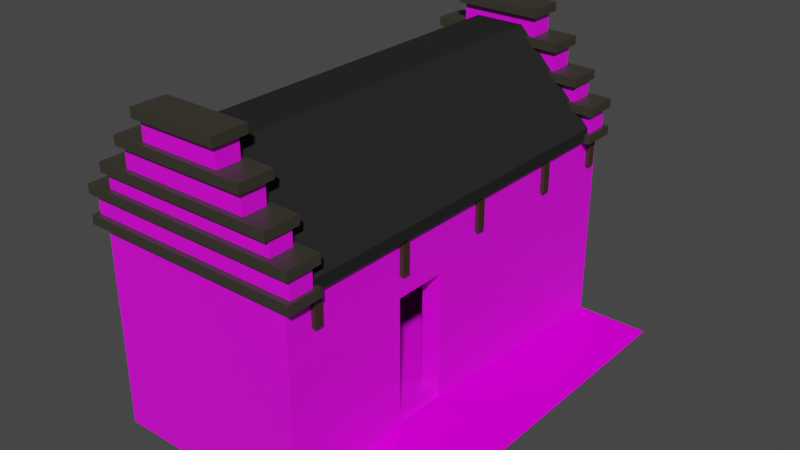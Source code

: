 # Source: shed.blend  (saved by Blender 3.3.6; exported with 4.5.12 LTS)
import bpy
from mathutils import Matrix  # noqa: F401  (used for matrix-valued properties, if any)

bpy.ops.wm.read_factory_settings(use_empty=True)
scene = bpy.context.scene
scene.name = 'Scene'

# ---- collections
col_collection = bpy.data.collections.new('Collection'); scene.collection.children.link(col_collection)

# ---- images (referenced by path relative to the original .blend; pixels are not part of the script)
import os
ASSET_DIR = os.environ.get("B2B_ASSET_DIR", "")  # directory of the original .blend (textures are referenced by path, not embedded)
HERE = os.path.dirname(os.path.abspath(__file__))  # packed textures are extracted next to this script under _unpacked/

def load_image(name, relpath, width, height, colorspace="sRGB"):
    """Load a texture the original file referenced (path relative to the .blend, or extracted next to this script)."""
    p = next((c for c in (os.path.join(HERE, relpath), os.path.join(ASSET_DIR, relpath)) if relpath and os.path.exists(c)), "")
    if p:
        img = bpy.data.images.load(p, check_existing=True)
        img.name = name
    else:  # same state as the original file: an image datablock whose file is absent (Cycles renders it pink)
        img = bpy.data.images.new(name, width, height)
        img.source = "FILE"
        img.filepath = "//" + (relpath or name)
    img.colorspace_settings.name = colorspace
    return img
img_shed_wall_png = load_image('shed_wall.png', 'shed_wall.png', 1024, 1024, 'sRGB')
img_stone_floor_png = load_image('stone_floor.png', 'stone_floor.png', 1024, 1024, 'sRGB')
img_dirt_png = load_image('dirt.png', 'dirt.png', 1024, 1024, 'sRGB')

# ---- materials (node trees are filled in below, after node groups)
mat_material_003 = bpy.data.materials.new('Material.003')
mat_material_003.use_transparent_shadow = False
mat_material = bpy.data.materials.new('Material')
mat_material.use_transparent_shadow = False
mat_material_005 = bpy.data.materials.new('Material.005')
mat_material_005.use_transparent_shadow = False
mat_material_004 = bpy.data.materials.new('Material.004')
mat_material_004.use_transparent_shadow = False
mat_material_002 = bpy.data.materials.new('Material.002')
mat_material_002.use_transparent_shadow = False
mat_dirt = bpy.data.materials.new('dirt')
mat_dirt.use_transparent_shadow = False

# ---- material node trees
mat_material_003.use_nodes = True; mat_material_003.node_tree.nodes.clear()
_N = mat_material_003.node_tree.nodes; _L = mat_material_003.node_tree.links
n0 = _N.new('ShaderNodeBsdfPrincipled'); n0.name = 'Principled BSDF'; n0.location = (10, 300)
n0.distribution = 'GGX'
n0.subsurface_method = 'RANDOM_WALK_SKIN'
n0.inputs[3].default_value = 1.45
n0.inputs[27].default_value = (0.0, 0.0, 0.0, 1.0)
n0.inputs[28].default_value = 1.0
n1 = _N.new('ShaderNodeOutputMaterial'); n1.name = 'Material Output'; n1.location = (300, 300)
n2 = _N.new('ShaderNodeTexImage'); n2.name = 'Image Texture'; n2.location = (-280, 280)
n2.image = img_shed_wall_png
_L.new(n0.outputs[0], n1.inputs[0])
_L.new(n2.outputs[0], n0.inputs[0])
n1.is_active_output = True
mat_material.use_nodes = True; mat_material.node_tree.nodes.clear()
_N = mat_material.node_tree.nodes; _L = mat_material.node_tree.links
n0 = _N.new('ShaderNodeBsdfPrincipled'); n0.name = 'Principled BSDF'; n0.location = (10, 300)
n0.distribution = 'GGX'
n0.subsurface_method = 'RANDOM_WALK_SKIN'
n0.inputs[3].default_value = 1.45
n0.inputs[27].default_value = (0.0, 0.0, 0.0, 1.0)
n0.inputs[28].default_value = 1.0
n1 = _N.new('ShaderNodeOutputMaterial'); n1.name = 'Material Output'; n1.location = (300, 300)
n2 = _N.new('ShaderNodeTexImage'); n2.name = 'Image Texture'; n2.location = (-280, 280)
n2.image = img_stone_floor_png
_L.new(n0.outputs[0], n1.inputs[0])
_L.new(n2.outputs[0], n0.inputs[0])
n1.is_active_output = True
mat_material_005.use_nodes = True; mat_material_005.node_tree.nodes.clear()
_N = mat_material_005.node_tree.nodes; _L = mat_material_005.node_tree.links
n0 = _N.new('ShaderNodeBsdfPrincipled'); n0.name = 'Principled BSDF'; n0.location = (10, 300)
n0.distribution = 'GGX'
n0.subsurface_method = 'RANDOM_WALK_SKIN'
n0.inputs[0].default_value = (0.02198, 0.02198, 0.02198, 1.0)
n0.inputs[3].default_value = 1.45
n0.inputs[13].default_value = 0.0
n0.inputs[27].default_value = (0.0, 0.0, 0.0, 1.0)
n0.inputs[28].default_value = 1.0
n1 = _N.new('ShaderNodeOutputMaterial'); n1.name = 'Material Output'; n1.location = (300, 300)
_L.new(n0.outputs[0], n1.inputs[0])
n1.is_active_output = True
mat_material_004.use_nodes = True; mat_material_004.node_tree.nodes.clear()
_N = mat_material_004.node_tree.nodes; _L = mat_material_004.node_tree.links
n0 = _N.new('ShaderNodeBsdfPrincipled'); n0.name = 'Principled BSDF'; n0.location = (10, 300)
n0.distribution = 'GGX'
n0.subsurface_method = 'RANDOM_WALK_SKIN'
n0.inputs[0].default_value = (0.03968, 0.03678, 0.02505, 1.0)
n0.inputs[3].default_value = 1.45
n0.inputs[27].default_value = (0.0, 0.0, 0.0, 1.0)
n0.inputs[28].default_value = 1.0
n1 = _N.new('ShaderNodeOutputMaterial'); n1.name = 'Material Output'; n1.location = (300, 300)
_L.new(n0.outputs[0], n1.inputs[0])
n1.is_active_output = True
mat_material_002.use_nodes = True; mat_material_002.node_tree.nodes.clear()
_N = mat_material_002.node_tree.nodes; _L = mat_material_002.node_tree.links
n0 = _N.new('ShaderNodeBsdfPrincipled'); n0.name = 'Principled BSDF'; n0.location = (10, 300)
n0.distribution = 'GGX'
n0.subsurface_method = 'RANDOM_WALK_SKIN'
n0.inputs[0].default_value = (0.04445, 0.025, 0.01102, 1.0)
n0.inputs[3].default_value = 1.45
n0.inputs[27].default_value = (0.0, 0.0, 0.0, 1.0)
n0.inputs[28].default_value = 1.0
n1 = _N.new('ShaderNodeOutputMaterial'); n1.name = 'Material Output'; n1.location = (300, 300)
_L.new(n0.outputs[0], n1.inputs[0])
n1.is_active_output = True
mat_dirt.use_nodes = True; mat_dirt.node_tree.nodes.clear()
_N = mat_dirt.node_tree.nodes; _L = mat_dirt.node_tree.links
n0 = _N.new('ShaderNodeBsdfPrincipled'); n0.name = 'Principled BSDF'; n0.location = (10, 300)
n0.distribution = 'GGX'
n0.subsurface_method = 'RANDOM_WALK_SKIN'
n0.inputs[3].default_value = 1.45
n0.inputs[13].default_value = 0.0
n0.inputs[27].default_value = (0.0, 0.0, 0.0, 1.0)
n0.inputs[28].default_value = 1.0
n1 = _N.new('ShaderNodeOutputMaterial'); n1.name = 'Material Output'; n1.location = (300, 300)
n2 = _N.new('ShaderNodeTexImage'); n2.name = 'Image Texture'; n2.location = (-280, 280)
n2.image = img_dirt_png
n2.interpolation = 'Closest'
_L.new(n0.outputs[0], n1.inputs[0])
_L.new(n2.outputs[0], n0.inputs[0])
n1.is_active_output = True

# ---- world
world_world = bpy.data.worlds.new('World'); scene.world = world_world
world_world.use_nodes = True; world_world.node_tree.nodes.clear()
_N = world_world.node_tree.nodes; _L = world_world.node_tree.links
n0 = _N.new('ShaderNodeOutputWorld'); n0.name = 'World Output'; n0.location = (300, 300)
n1 = _N.new('ShaderNodeBackground'); n1.name = 'Background'; n1.location = (10, 300)
n1.inputs[0].default_value = (0.05088, 0.05088, 0.05088, 1.0)
_L.new(n1.outputs[0], n0.inputs[0])
n0.is_active_output = True
world_world.color = (0.05088, 0.05088, 0.05088)
world_world.use_sun_shadow = False
world_world.sun_shadow_jitter_overblur = 0.0

# ---- meshes
me_cube = bpy.data.meshes.new('Cube')
me_cube.from_pydata([(1.0, 2.039, 1.974), (1.0, 2.039, -0.02619), (1.0, -2.154, 1.974), (1.0, -2.154, -0.02619), (-1.0, 2.039, 1.974), (-1.0, 2.039, -0.02619), (-1.0, -2.154, 1.974), (-1.0, -2.154, -0.02619), (1.0, -0.3644, 1.424), (1.0, -0.3644, 0.1789), (1.0, -0.8975, 1.424), (1.0, -0.8975, 0.1789), (0.8075, -0.3644, 1.424), (0.8075, -0.3644, 0.1789), (0.8075, -0.8975, 1.424), (0.8075, -0.8975, 0.1789), (0.8075, -1.846, 1.424), (0.8075, -1.846, 0.1789), (0.8075, 0.2501, 1.424), (0.8075, 0.2501, 0.1789)], [], [(0, 4, 6, 2), (3, 2, 6, 7), (7, 6, 4, 5), (5, 1, 3, 7), (0, 2, 10, 8), (5, 4, 0, 1), (8, 10, 14, 12), (2, 3, 11, 10), (1, 0, 8, 9), (9, 8, 12, 13), (11, 9, 13, 15), (10, 11, 15, 14), (14, 15, 17, 16), (13, 12, 18, 19)])
_uv = me_cube.uv_layers.new(name='UVMap')
_uv.uv.foreach_set('vector', [0.65, 1.683, -0.3427, 1.683, -0.3427, -0.3978, 0.65, -0.3978, 0.65, 0.005092, 0.65, 0.9978, -0.3427, 0.9978, -0.3427, 0.005092, -0.4722, 0.005092, -0.4722, 0.9978, 1.609, 0.9978, 1.609, 0.005092, -0.3427, 1.683, 0.65, 1.683, 0.65, -0.3978, -0.3427, -0.3978, 1.609, 0.9978, -0.4722, 0.9978, 0.1515, 0.7249, 0.4161, 0.7249, -0.3427, 0.005092, -0.3427, 0.9978, 0.65, 0.9978, 0.65, 0.005092, 0.65, 0.4905, 0.65, 0.2259, 0.5544, 0.2259, 0.5544, 0.4905, -0.4722, 0.9978, -0.4722, 0.005092, 0.1515, 0.1069, 0.1515, 0.7249, 1.609, 0.005092, 1.609, 0.9978, 0.4161, 0.7249, 0.4161, 0.1069, 0.65, 0.1069, 0.65, 0.7249, 0.5544, 0.7249, 0.5544, 0.1069, 0.65, 0.2259, 0.65, 0.4905, 0.5544, 0.4905, 0.5544, 0.2259, 0.65, 0.7249, 0.65, 0.1069, 0.5544, 0.1069, 0.5544, 0.7249, 0.1515, 0.7249, 0.1515, 0.1069, -0.3194, 0.1069, -0.3194, 0.7249, 0.4161, 0.1069, 0.4161, 0.7249, 0.7211, 0.7249, 0.7211, 0.1069])
me_cube.materials.append(mat_material_003)
me_cube.use_mirror_vertex_groups = False
me_cube.update()
me_cube_001 = bpy.data.meshes.new('Cube.001')
me_cube_001.from_pydata([(-0.9639, -2.098, 0.08702), (-0.9639, -2.098, 0.2424), (-0.9639, 1.975, 0.08702), (-0.9639, 1.975, 0.2424), (0.9639, -2.098, 0.08702), (0.9639, -2.098, 0.2424), (0.9639, 1.975, 0.08702), (0.9639, 1.975, 0.2424)], [], [(0, 1, 3, 2), (2, 3, 7, 6), (6, 7, 5, 4), (4, 5, 1, 0), (2, 6, 4, 0), (7, 3, 1, 5)])
_uv = me_cube_001.uv_layers.new(name='UVMap')
_uv.uv.foreach_set('vector', [-0.5596, -1.749, -0.5596, -1.749, -0.5596, 2.729, -0.5596, 2.729, -0.5596, 2.729, -0.5596, 2.729, 1.56, 2.729, 1.56, 2.729, 1.56, 2.729, 1.56, 2.729, 1.56, -1.749, 1.56, -1.749, 1.56, -1.749, 1.56, -1.749, -0.5596, -1.749, -0.5596, -1.749, -0.5596, 2.729, 1.56, 2.729, 1.56, -1.749, -0.5596, -1.749, 1.56, 2.729, -0.5596, 2.729, -0.5596, -1.749, 1.56, -1.749])
me_cube_001.materials.append(mat_material)
me_cube_001.update()
me_cube_002 = bpy.data.meshes.new('Cube.002')
me_cube_002.from_pydata([(-1.049, -2.035, -0.6801), (-0.2518, -2.035, 0.166), (-1.049, 1.88, -0.6801), (-0.2518, 1.88, 0.166), (1.049, -2.035, -0.6801), (0.2518, -2.035, 0.166), (1.049, 1.88, -0.6801), (0.2518, 1.88, 0.166), (-1.049, 1.88, -0.7924), (-1.049, -2.035, -0.7924), (1.049, 1.88, -0.7924), (1.049, -2.035, -0.7924)], [], [(0, 1, 3, 2), (2, 3, 7, 6), (6, 7, 5, 4), (4, 5, 1, 0), (4, 0, 9, 11), (7, 3, 1, 5), (8, 10, 11, 9), (2, 6, 10, 8), (0, 2, 8, 9), (6, 4, 11, 10)])
_uv = me_cube_002.uv_layers.new(name='UVMap')
_uv.uv.foreach_set('vector', [0.002565, 0.025, 0.44, 0.025, 0.44, 0.9572, 0.002565, 0.9572, 0.002565, 0.9572, 0.44, 0.9572, 0.56, 0.9572, 0.9974, 0.9572, 0.9974, 0.9572, 0.56, 0.9572, 0.56, 0.025, 0.9974, 0.025, 0.9974, 0.025, 0.56, 0.025, 0.44, 0.025, 0.002565, 0.025, 0.9974, 0.025, 0.002565, 0.025, 0.002565, 0.025, 0.9974, 0.025, 0.56, 0.9572, 0.44, 0.9572, 0.44, 0.025, 0.56, 0.025, 0.002565, 0.9572, 0.9974, 0.9572, 0.9974, 0.025, 0.002565, 0.025, 0.002565, 0.9572, 0.9974, 0.9572, 0.9974, 0.9572, 0.002565, 0.9572, 0.002565, 0.025, 0.002565, 0.9572, 0.002565, 0.9572, 0.002565, 0.025, 0.9974, 0.9572, 0.9974, 0.025, 0.9974, 0.025, 0.9974, 0.9572])
me_cube_002.materials.append(mat_material_005)
me_cube_002.update()
me_cube_003 = bpy.data.meshes.new('Cube.003')
me_cube_003.from_pydata([(-1.105, -2.227, 1.926), (-1.105, -2.227, 2.015), (-1.105, -1.885, 1.926), (-1.105, -1.885, 2.015), (1.105, -2.227, 1.926), (1.105, -2.227, 2.015), (1.105, -1.885, 1.926), (1.105, -1.885, 2.015)], [], [(0, 1, 3, 2), (2, 3, 7, 6), (6, 7, 5, 4), (4, 5, 1, 0), (2, 6, 4, 0), (7, 3, 1, 5)])
_uv = me_cube_003.uv_layers.new(name='UVMap')
_uv.uv.foreach_set('vector', [0.375, 0.0, 0.625, 0.0, 0.625, 0.25, 0.375, 0.25, 0.375, 0.25, 0.625, 0.25, 0.625, 0.5, 0.375, 0.5, 0.375, 0.5, 0.625, 0.5, 0.625, 0.75, 0.375, 0.75, 0.375, 0.75, 0.625, 0.75, 0.625, 1.0, 0.375, 1.0, 0.125, 0.5, 0.375, 0.5, 0.375, 0.75, 0.125, 0.75, 0.625, 0.5, 0.875, 0.5, 0.875, 0.75, 0.625, 0.75])
me_cube_003.materials.append(mat_material_004)
me_cube_003.update()
me_cube_004 = bpy.data.meshes.new('Cube.004')
me_cube_004.from_pydata([(-1.068, -2.171, 1.926), (-1.068, -2.171, 2.198), (-1.068, -1.94, 1.926), (-1.068, -1.94, 2.198), (1.068, -2.171, 1.926), (1.068, -2.171, 2.198), (1.068, -1.94, 1.926), (1.068, -1.94, 2.198)], [], [(0, 1, 3, 2), (2, 3, 7, 6), (6, 7, 5, 4), (4, 5, 1, 0), (2, 6, 4, 0), (7, 3, 1, 5)])
_uv = me_cube_004.uv_layers.new(name='UVMap')
_uv.uv.foreach_set('vector', [0.0812, 0.006741, 0.0812, 0.9933, 0.9188, 0.9933, 0.9188, 0.006741, -3.368, 0.006741, -3.368, 0.9933, 4.368, 0.9933, 4.368, 0.006741, 0.9188, 0.006741, 0.9188, 0.9933, 0.0812, 0.9933, 0.0812, 0.006741, 4.368, 0.006741, 4.368, 0.9933, -3.368, 0.9933, -3.368, 0.006741, -3.368, 0.9188, 4.368, 0.9188, 4.368, 0.0812, -3.368, 0.0812, 4.368, 0.9188, -3.368, 0.9188, -3.368, 0.0812, 4.368, 0.0812])
me_cube_004.materials.append(mat_material_003)
me_cube_004.update()
me_cube_006 = bpy.data.meshes.new('Cube.006')
me_cube_006.from_pydata([(-1.105, -2.227, 1.926), (-1.105, -2.227, 2.015), (-1.105, -1.885, 1.926), (-1.105, -1.885, 2.015), (1.105, -2.227, 1.926), (1.105, -2.227, 2.015), (1.105, -1.885, 1.926), (1.105, -1.885, 2.015)], [], [(0, 1, 3, 2), (2, 3, 7, 6), (6, 7, 5, 4), (4, 5, 1, 0), (2, 6, 4, 0), (7, 3, 1, 5)])
_uv = me_cube_006.uv_layers.new(name='UVMap')
_uv.uv.foreach_set('vector', [0.375, 0.0, 0.625, 0.0, 0.625, 0.25, 0.375, 0.25, 0.375, 0.25, 0.625, 0.25, 0.625, 0.5, 0.375, 0.5, 0.375, 0.5, 0.625, 0.5, 0.625, 0.75, 0.375, 0.75, 0.375, 0.75, 0.625, 0.75, 0.625, 1.0, 0.375, 1.0, 0.125, 0.5, 0.375, 0.5, 0.375, 0.75, 0.125, 0.75, 0.625, 0.5, 0.875, 0.5, 0.875, 0.75, 0.625, 0.75])
me_cube_006.materials.append(mat_material_004)
me_cube_006.update()
me_cube_007 = bpy.data.meshes.new('Cube.007')
me_cube_007.from_pydata([(-0.8868, -2.171, 1.926), (-0.8868, -2.171, 2.198), (-0.8868, -1.94, 1.926), (-0.8868, -1.94, 2.198), (0.8868, -2.171, 1.926), (0.8868, -2.171, 2.198), (0.8868, -1.94, 1.926), (0.8868, -1.94, 2.198)], [], [(0, 1, 3, 2), (2, 3, 7, 6), (6, 7, 5, 4), (4, 5, 1, 0), (2, 6, 4, 0), (7, 3, 1, 5)])
_uv = me_cube_007.uv_layers.new(name='UVMap')
_uv.uv.foreach_set('vector', [0.08349, 0.009432, 0.08349, 0.9906, 0.9165, 0.9906, 0.9165, 0.009432, -2.696, 0.009432, -2.696, 0.9906, 3.696, 0.9906, 3.696, 0.009432, 0.9165, 0.009432, 0.9165, 0.9906, 0.08349, 0.9906, 0.08349, 0.009432, 3.696, 0.009432, 3.696, 0.9906, -2.696, 0.9906, -2.696, 0.009432, -2.696, 0.9165, 3.696, 0.9165, 3.696, 0.08349, -2.696, 0.08349, 3.696, 0.9165, -2.696, 0.9165, -2.696, 0.08349, 3.696, 0.08349])
me_cube_007.materials.append(mat_material_003)
me_cube_007.update()
me_cube_008 = bpy.data.meshes.new('Cube.008')
me_cube_008.from_pydata([(-0.9109, -2.227, 1.926), (-0.9109, -2.227, 2.015), (-0.9109, -1.885, 1.926), (-0.9109, -1.885, 2.015), (0.9109, -2.227, 1.926), (0.9109, -2.227, 2.015), (0.9109, -1.885, 1.926), (0.9109, -1.885, 2.015)], [], [(0, 1, 3, 2), (2, 3, 7, 6), (6, 7, 5, 4), (4, 5, 1, 0), (2, 6, 4, 0), (7, 3, 1, 5)])
_uv = me_cube_008.uv_layers.new(name='UVMap')
_uv.uv.foreach_set('vector', [0.375, 0.0, 0.625, 0.0, 0.625, 0.25, 0.375, 0.25, 0.375, 0.25, 0.625, 0.25, 0.625, 0.5, 0.375, 0.5, 0.375, 0.5, 0.625, 0.5, 0.625, 0.75, 0.375, 0.75, 0.375, 0.75, 0.625, 0.75, 0.625, 1.0, 0.375, 1.0, 0.125, 0.5, 0.375, 0.5, 0.375, 0.75, 0.125, 0.75, 0.625, 0.5, 0.875, 0.5, 0.875, 0.75, 0.625, 0.75])
me_cube_008.materials.append(mat_material_004)
me_cube_008.update()
me_cube_009 = bpy.data.meshes.new('Cube.009')
me_cube_009.from_pydata([(-0.6409, -2.171, 1.926), (-0.6409, -2.171, 2.198), (-0.6409, -1.94, 1.926), (-0.6409, -1.94, 2.198), (0.6409, -2.171, 1.926), (0.6409, -2.171, 2.198), (0.6409, -1.94, 1.926), (0.6409, -1.94, 2.198)], [], [(0, 1, 3, 2), (2, 3, 7, 6), (6, 7, 5, 4), (4, 5, 1, 0), (2, 6, 4, 0), (7, 3, 1, 5)])
_uv = me_cube_009.uv_layers.new(name='UVMap')
_uv.uv.foreach_set('vector', [0.08316, 0.009045, 0.08316, 0.991, 0.9168, 0.991, 0.9168, 0.009045, -1.811, 0.009045, -1.811, 0.991, 2.811, 0.991, 2.811, 0.009045, 0.9168, 0.009045, 0.9168, 0.991, 0.08316, 0.991, 0.08316, 0.009045, 2.811, 0.009045, 2.811, 0.991, -1.811, 0.991, -1.811, 0.009045, -1.811, 0.9168, 2.811, 0.9168, 2.811, 0.08316, -1.811, 0.08316, 2.811, 0.9168, -1.811, 0.9168, -1.811, 0.08316, 2.811, 0.08316])
me_cube_009.materials.append(mat_material_003)
me_cube_009.update()
me_cube_010 = bpy.data.meshes.new('Cube.010')
me_cube_010.from_pydata([(-0.6795, -2.227, 1.926), (-0.6795, -2.227, 2.015), (-0.6795, -1.885, 1.926), (-0.6795, -1.885, 2.015), (0.6795, -2.227, 1.926), (0.6795, -2.227, 2.015), (0.6795, -1.885, 1.926), (0.6795, -1.885, 2.015)], [], [(0, 1, 3, 2), (2, 3, 7, 6), (6, 7, 5, 4), (4, 5, 1, 0), (2, 6, 4, 0), (7, 3, 1, 5)])
_uv = me_cube_010.uv_layers.new(name='UVMap')
_uv.uv.foreach_set('vector', [0.375, 0.0, 0.625, 0.0, 0.625, 0.25, 0.375, 0.25, 0.375, 0.25, 0.625, 0.25, 0.625, 0.5, 0.375, 0.5, 0.375, 0.5, 0.625, 0.5, 0.625, 0.75, 0.375, 0.75, 0.375, 0.75, 0.625, 0.75, 0.625, 1.0, 0.375, 1.0, 0.125, 0.5, 0.375, 0.5, 0.375, 0.75, 0.125, 0.75, 0.625, 0.5, 0.875, 0.5, 0.875, 0.75, 0.625, 0.75])
me_cube_010.materials.append(mat_material_004)
me_cube_010.update()
me_cube_011 = bpy.data.meshes.new('Cube.011')
me_cube_011.from_pydata([(-0.401, -2.171, 1.926), (-0.401, -2.171, 2.198), (-0.401, -1.94, 1.926), (-0.401, -1.94, 2.198), (0.401, -2.171, 1.926), (0.401, -2.171, 2.198), (0.401, -1.94, 1.926), (0.401, -1.94, 2.198)], [], [(0, 1, 3, 2), (2, 3, 7, 6), (6, 7, 5, 4), (4, 5, 1, 0), (2, 6, 4, 0), (7, 3, 1, 5)])
_uv = me_cube_011.uv_layers.new(name='UVMap')
_uv.uv.foreach_set('vector', [0.08313, 0.009012, 0.08313, 0.991, 0.9169, 0.991, 0.9169, 0.009012, -0.9463, 0.009012, -0.9463, 0.991, 1.946, 0.991, 1.946, 0.009012, 0.9169, 0.009012, 0.9169, 0.991, 0.08313, 0.991, 0.08313, 0.009012, 1.946, 0.009012, 1.946, 0.991, -0.9463, 0.991, -0.9463, 0.009012, -0.9463, 0.9169, 1.946, 0.9169, 1.946, 0.08313, -0.9463, 0.08313, 1.946, 0.9169, -0.9463, 0.9169, -0.9463, 0.08313, 1.946, 0.08313])
me_cube_011.materials.append(mat_material_003)
me_cube_011.update()
me_cube_012 = bpy.data.meshes.new('Cube.012')
me_cube_012.from_pydata([(-0.4391, -2.227, 1.926), (-0.4391, -2.227, 2.015), (-0.4391, -1.885, 1.926), (-0.4391, -1.885, 2.015), (0.4391, -2.227, 1.926), (0.4391, -2.227, 2.015), (0.4391, -1.885, 1.926), (0.4391, -1.885, 2.015)], [], [(0, 1, 3, 2), (2, 3, 7, 6), (6, 7, 5, 4), (4, 5, 1, 0), (2, 6, 4, 0), (7, 3, 1, 5)])
_uv = me_cube_012.uv_layers.new(name='UVMap')
_uv.uv.foreach_set('vector', [0.375, 0.0, 0.625, 0.0, 0.625, 0.25, 0.375, 0.25, 0.375, 0.25, 0.625, 0.25, 0.625, 0.5, 0.375, 0.5, 0.375, 0.5, 0.625, 0.5, 0.625, 0.75, 0.375, 0.75, 0.375, 0.75, 0.625, 0.75, 0.625, 1.0, 0.375, 1.0, 0.125, 0.5, 0.375, 0.5, 0.375, 0.75, 0.125, 0.75, 0.625, 0.5, 0.875, 0.5, 0.875, 0.75, 0.625, 0.75])
me_cube_012.materials.append(mat_material_004)
me_cube_012.update()
me_cube_013 = bpy.data.meshes.new('Cube.013')
me_cube_013.from_pydata([(-1.105, -2.227, 1.926), (-1.105, -2.227, 2.015), (-1.105, -1.885, 1.926), (-1.105, -1.885, 2.015), (1.105, -2.227, 1.926), (1.105, -2.227, 2.015), (1.105, -1.885, 1.926), (1.105, -1.885, 2.015)], [], [(0, 1, 3, 2), (2, 3, 7, 6), (6, 7, 5, 4), (4, 5, 1, 0), (2, 6, 4, 0), (7, 3, 1, 5)])
_uv = me_cube_013.uv_layers.new(name='UVMap')
_uv.uv.foreach_set('vector', [0.375, 0.0, 0.625, 0.0, 0.625, 0.25, 0.375, 0.25, 0.375, 0.25, 0.625, 0.25, 0.625, 0.5, 0.375, 0.5, 0.375, 0.5, 0.625, 0.5, 0.625, 0.75, 0.375, 0.75, 0.375, 0.75, 0.625, 0.75, 0.625, 1.0, 0.375, 1.0, 0.125, 0.5, 0.375, 0.5, 0.375, 0.75, 0.125, 0.75, 0.625, 0.5, 0.875, 0.5, 0.875, 0.75, 0.625, 0.75])
me_cube_013.materials.append(mat_material_004)
me_cube_013.update()
me_cube_014 = bpy.data.meshes.new('Cube.014')
me_cube_014.from_pydata([(-1.068, -2.171, 1.926), (-1.068, -2.171, 2.198), (-1.068, -1.94, 1.926), (-1.068, -1.94, 2.198), (1.068, -2.171, 1.926), (1.068, -2.171, 2.198), (1.068, -1.94, 1.926), (1.068, -1.94, 2.198)], [], [(0, 1, 3, 2), (2, 3, 7, 6), (6, 7, 5, 4), (4, 5, 1, 0), (2, 6, 4, 0), (7, 3, 1, 5)])
_uv = me_cube_014.uv_layers.new(name='UVMap')
_uv.uv.foreach_set('vector', [0.08241, 0.008167, 0.08241, 0.9918, 0.9176, 0.9918, 0.9176, 0.008167, -3.357, 0.008167, -3.357, 0.9918, 4.357, 0.9918, 4.357, 0.008167, 0.9176, 0.008167, 0.9176, 0.9918, 0.08241, 0.9918, 0.08241, 0.008167, 4.357, 0.008167, 4.357, 0.9918, -3.357, 0.9918, -3.357, 0.008167, -3.357, 0.9176, 4.357, 0.9176, 4.357, 0.08241, -3.357, 0.08241, 4.357, 0.9176, -3.357, 0.9176, -3.357, 0.08241, 4.357, 0.08241])
me_cube_014.materials.append(mat_material_003)
me_cube_014.update()
me_cube_015 = bpy.data.meshes.new('Cube.015')
me_cube_015.from_pydata([(-1.105, -2.227, 1.926), (-1.105, -2.227, 2.015), (-1.105, -1.885, 1.926), (-1.105, -1.885, 2.015), (1.105, -2.227, 1.926), (1.105, -2.227, 2.015), (1.105, -1.885, 1.926), (1.105, -1.885, 2.015)], [], [(0, 1, 3, 2), (2, 3, 7, 6), (6, 7, 5, 4), (4, 5, 1, 0), (2, 6, 4, 0), (7, 3, 1, 5)])
_uv = me_cube_015.uv_layers.new(name='UVMap')
_uv.uv.foreach_set('vector', [0.375, 0.0, 0.625, 0.0, 0.625, 0.25, 0.375, 0.25, 0.375, 0.25, 0.625, 0.25, 0.625, 0.5, 0.375, 0.5, 0.375, 0.5, 0.625, 0.5, 0.625, 0.75, 0.375, 0.75, 0.375, 0.75, 0.625, 0.75, 0.625, 1.0, 0.375, 1.0, 0.125, 0.5, 0.375, 0.5, 0.375, 0.75, 0.125, 0.75, 0.625, 0.5, 0.875, 0.5, 0.875, 0.75, 0.625, 0.75])
me_cube_015.materials.append(mat_material_004)
me_cube_015.update()
me_cube_016 = bpy.data.meshes.new('Cube.016')
me_cube_016.from_pydata([(-0.8868, -2.171, 1.926), (-0.8868, -2.171, 2.198), (-0.8868, -1.94, 1.926), (-0.8868, -1.94, 2.198), (0.8868, -2.171, 1.926), (0.8868, -2.171, 2.198), (0.8868, -1.94, 1.926), (0.8868, -1.94, 2.198)], [], [(0, 1, 3, 2), (2, 3, 7, 6), (6, 7, 5, 4), (4, 5, 1, 0), (2, 6, 4, 0), (7, 3, 1, 5)])
_uv = me_cube_016.uv_layers.new(name='UVMap')
_uv.uv.foreach_set('vector', [0.08235, 0.008094, 0.08235, 0.9919, 0.9176, 0.9919, 0.9176, 0.008094, -2.704, 0.008094, -2.704, 0.9919, 3.704, 0.9919, 3.704, 0.008094, 0.9176, 0.008094, 0.9176, 0.9919, 0.08235, 0.9919, 0.08235, 0.008094, 3.704, 0.008094, 3.704, 0.9919, -2.704, 0.9919, -2.704, 0.008094, -2.704, 0.9176, 3.704, 0.9176, 3.704, 0.08235, -2.704, 0.08235, 3.704, 0.9176, -2.704, 0.9176, -2.704, 0.08235, 3.704, 0.08235])
me_cube_016.materials.append(mat_material_003)
me_cube_016.update()
me_cube_017 = bpy.data.meshes.new('Cube.017')
me_cube_017.from_pydata([(-0.9109, -2.227, 1.926), (-0.9109, -2.227, 2.015), (-0.9109, -1.885, 1.926), (-0.9109, -1.885, 2.015), (0.9109, -2.227, 1.926), (0.9109, -2.227, 2.015), (0.9109, -1.885, 1.926), (0.9109, -1.885, 2.015)], [], [(0, 1, 3, 2), (2, 3, 7, 6), (6, 7, 5, 4), (4, 5, 1, 0), (2, 6, 4, 0), (7, 3, 1, 5)])
_uv = me_cube_017.uv_layers.new(name='UVMap')
_uv.uv.foreach_set('vector', [0.375, 0.0, 0.625, 0.0, 0.625, 0.25, 0.375, 0.25, 0.375, 0.25, 0.625, 0.25, 0.625, 0.5, 0.375, 0.5, 0.375, 0.5, 0.625, 0.5, 0.625, 0.75, 0.375, 0.75, 0.375, 0.75, 0.625, 0.75, 0.625, 1.0, 0.375, 1.0, 0.125, 0.5, 0.375, 0.5, 0.375, 0.75, 0.125, 0.75, 0.625, 0.5, 0.875, 0.5, 0.875, 0.75, 0.625, 0.75])
me_cube_017.materials.append(mat_material_004)
me_cube_017.update()
me_cube_018 = bpy.data.meshes.new('Cube.018')
me_cube_018.from_pydata([(-0.6409, -2.171, 1.926), (-0.6409, -2.171, 2.198), (-0.6409, -1.94, 1.926), (-0.6409, -1.94, 2.198), (0.6409, -2.171, 1.926), (0.6409, -2.171, 2.198), (0.6409, -1.94, 1.926), (0.6409, -1.94, 2.198)], [], [(0, 1, 3, 2), (2, 3, 7, 6), (6, 7, 5, 4), (4, 5, 1, 0), (2, 6, 4, 0), (7, 3, 1, 5)])
_uv = me_cube_018.uv_layers.new(name='UVMap')
_uv.uv.foreach_set('vector', [0.07879, 0.003904, 0.07879, 0.9961, 0.9212, 0.9961, 0.9212, 0.003904, -1.835, 0.003904, -1.835, 0.9961, 2.835, 0.9961, 2.835, 0.003904, 0.9212, 0.003904, 0.9212, 0.9961, 0.07879, 0.9961, 0.07879, 0.003904, 2.835, 0.003904, 2.835, 0.9961, -1.835, 0.9961, -1.835, 0.003904, -1.835, 0.9212, 2.835, 0.9212, 2.835, 0.07879, -1.835, 0.07879, 2.835, 0.9212, -1.835, 0.9212, -1.835, 0.07879, 2.835, 0.07879])
me_cube_018.materials.append(mat_material_003)
me_cube_018.update()
me_cube_019 = bpy.data.meshes.new('Cube.019')
me_cube_019.from_pydata([(-0.6795, -2.227, 1.926), (-0.6795, -2.227, 2.015), (-0.6795, -1.885, 1.926), (-0.6795, -1.885, 2.015), (0.6795, -2.227, 1.926), (0.6795, -2.227, 2.015), (0.6795, -1.885, 1.926), (0.6795, -1.885, 2.015)], [], [(0, 1, 3, 2), (2, 3, 7, 6), (6, 7, 5, 4), (4, 5, 1, 0), (2, 6, 4, 0), (7, 3, 1, 5)])
_uv = me_cube_019.uv_layers.new(name='UVMap')
_uv.uv.foreach_set('vector', [0.375, 0.0, 0.625, 0.0, 0.625, 0.25, 0.375, 0.25, 0.375, 0.25, 0.625, 0.25, 0.625, 0.5, 0.375, 0.5, 0.375, 0.5, 0.625, 0.5, 0.625, 0.75, 0.375, 0.75, 0.375, 0.75, 0.625, 0.75, 0.625, 1.0, 0.375, 1.0, 0.125, 0.5, 0.375, 0.5, 0.375, 0.75, 0.125, 0.75, 0.625, 0.5, 0.875, 0.5, 0.875, 0.75, 0.625, 0.75])
me_cube_019.materials.append(mat_material_004)
me_cube_019.update()
me_cube_020 = bpy.data.meshes.new('Cube.020')
me_cube_020.from_pydata([(-0.401, -2.171, 1.926), (-0.401, -2.171, 2.198), (-0.401, -1.94, 1.926), (-0.401, -1.94, 2.198), (0.401, -2.171, 1.926), (0.401, -2.171, 2.198), (0.401, -1.94, 1.926), (0.401, -1.94, 2.198)], [], [(0, 1, 3, 2), (2, 3, 7, 6), (6, 7, 5, 4), (4, 5, 1, 0), (2, 6, 4, 0), (7, 3, 1, 5)])
_uv = me_cube_020.uv_layers.new(name='UVMap')
_uv.uv.foreach_set('vector', [0.08219, 0.007903, 0.08219, 0.9921, 0.9178, 0.9921, 0.9178, 0.007903, -0.9496, 0.007903, -0.9496, 0.9921, 1.95, 0.9921, 1.95, 0.007903, 0.9178, 0.007903, 0.9178, 0.9921, 0.08219, 0.9921, 0.08219, 0.007903, 1.95, 0.007903, 1.95, 0.9921, -0.9496, 0.9921, -0.9496, 0.007903, -0.9496, 0.9178, 1.95, 0.9178, 1.95, 0.08219, -0.9496, 0.08219, 1.95, 0.9178, -0.9496, 0.9178, -0.9496, 0.08219, 1.95, 0.08219])
me_cube_020.materials.append(mat_material_003)
me_cube_020.update()
me_cube_021 = bpy.data.meshes.new('Cube.021')
me_cube_021.from_pydata([(-0.4391, -2.227, 1.926), (-0.4391, -2.227, 2.015), (-0.4391, -1.885, 1.926), (-0.4391, -1.885, 2.015), (0.4391, -2.227, 1.926), (0.4391, -2.227, 2.015), (0.4391, -1.885, 1.926), (0.4391, -1.885, 2.015)], [], [(0, 1, 3, 2), (2, 3, 7, 6), (6, 7, 5, 4), (4, 5, 1, 0), (2, 6, 4, 0), (7, 3, 1, 5)])
_uv = me_cube_021.uv_layers.new(name='UVMap')
_uv.uv.foreach_set('vector', [0.375, 0.0, 0.625, 0.0, 0.625, 0.25, 0.375, 0.25, 0.375, 0.25, 0.625, 0.25, 0.625, 0.5, 0.375, 0.5, 0.375, 0.5, 0.625, 0.5, 0.625, 0.75, 0.375, 0.75, 0.375, 0.75, 0.625, 0.75, 0.625, 1.0, 0.375, 1.0, 0.125, 0.5, 0.375, 0.5, 0.375, 0.75, 0.125, 0.75, 0.625, 0.5, 0.875, 0.5, 0.875, 0.75, 0.625, 0.75])
me_cube_021.materials.append(mat_material_004)
me_cube_021.update()
me_cube_024 = bpy.data.meshes.new('Cube.024')
me_cube_024.from_pydata([(-1.041, -0.041, 1.635), (-1.041, -0.041, 1.921), (-1.041, 0.041, 1.635), (-1.041, 0.041, 1.921), (1.041, -0.041, 1.635), (1.041, -0.041, 1.921), (1.041, 0.041, 1.635), (1.041, 0.041, 1.921)], [], [(0, 1, 3, 2), (2, 3, 7, 6), (6, 7, 5, 4), (4, 5, 1, 0), (2, 6, 4, 0), (7, 3, 1, 5)])
_uv = me_cube_024.uv_layers.new(name='UVMap')
_uv.uv.foreach_set('vector', [0.375, 0.0, 0.625, 0.0, 0.625, 0.25, 0.375, 0.25, 0.375, 0.25, 0.625, 0.25, 0.625, 0.5, 0.375, 0.5, 0.375, 0.5, 0.625, 0.5, 0.625, 0.75, 0.375, 0.75, 0.375, 0.75, 0.625, 0.75, 0.625, 1.0, 0.375, 1.0, 0.125, 0.5, 0.375, 0.5, 0.375, 0.75, 0.125, 0.75, 0.625, 0.5, 0.875, 0.5, 0.875, 0.75, 0.625, 0.75])
me_cube_024.materials.append(mat_material_002)
me_cube_024.update()
me_cube_027 = bpy.data.meshes.new('Cube.027')
me_cube_027.from_pydata([(1.0, 2.039, -0.02619), (1.0, -2.154, -0.02619), (1.0, -0.3644, 0.1789), (1.0, -0.8975, 0.1789), (1.732, -2.154, -0.02619), (1.732, 2.039, -0.02619), (1.732, -0.8975, -0.02219), (1.732, -0.3644, -0.02219)], [], [(0, 2, 7, 5), (4, 5, 7, 6), (2, 3, 6, 7), (1, 0, 5, 4), (3, 1, 4, 6)])
_uv = me_cube_027.uv_layers.new(name='UVMap')
_uv.uv.foreach_set('vector', [0.4495, 1.864, 0.4495, 0.2913, 0.9284, 0.2913, 0.9284, 1.864, 0.9284, -0.8799, 0.9284, 1.864, 0.9284, 0.2913, 0.9284, -0.05761, 0.4495, 0.2913, 0.4495, -0.05761, 0.9284, -0.05761, 0.9284, 0.2913, 0.4495, -0.8799, 0.4495, 1.864, 0.9284, 1.864, 0.9284, -0.8799, 0.4495, -0.05761, 0.4495, -0.8799, 0.9284, -0.8799, 0.9284, -0.05761])
me_cube_027.materials.append(mat_dirt)
me_cube_027.use_mirror_vertex_groups = False
me_cube_027.update()
me_cube_028 = bpy.data.meshes.new('Cube.028')
me_cube_028.from_pydata([(-1.041, 1.742, 1.635), (-1.041, 1.824, 1.635), (-1.041, 1.742, 1.921), (1.041, 1.742, 1.635), (1.041, 1.824, 1.635), (1.041, 1.742, 1.921), (1.041, 1.824, 1.921), (-1.041, 1.824, 1.921)], [], [(1, 4, 3, 0), (0, 2, 7, 1), (3, 5, 2, 0), (4, 6, 5, 3), (6, 7, 2, 5), (1, 7, 6, 4)])
_uv = me_cube_028.uv_layers.new(name='UVMap')
_uv.uv.foreach_set('vector', [0.125, 0.5, 0.375, 0.5, 0.375, 0.75, 0.125, 0.75, 0.375, 0.0, 0.625, 0.0, 0.625, 0.25, 0.375, 0.25, 0.375, 0.75, 0.625, 0.75, 0.625, 1.0, 0.375, 1.0, 0.375, 0.5, 0.625, 0.5, 0.625, 0.75, 0.375, 0.75, 0.625, 0.5, 0.875, 0.5, 0.875, 0.75, 0.625, 0.75, 0.375, 0.25, 0.625, 0.25, 0.625, 0.5, 0.375, 0.5])
me_cube_028.materials.append(mat_material_002)
me_cube_028.update()
me_cube_029 = bpy.data.meshes.new('Cube.029')
me_cube_029.from_pydata([(-1.041, -2.041, 1.635), (-1.041, -1.959, 1.635), (-1.041, -2.041, 1.921), (1.041, -2.041, 1.635), (1.041, -1.959, 1.635), (1.041, -2.041, 1.921), (1.041, -1.959, 1.921), (-1.041, -1.959, 1.921)], [], [(1, 4, 3, 0), (0, 2, 7, 1), (3, 5, 2, 0), (4, 6, 5, 3), (6, 7, 2, 5), (1, 7, 6, 4)])
_uv = me_cube_029.uv_layers.new(name='UVMap')
_uv.uv.foreach_set('vector', [0.125, 0.5, 0.375, 0.5, 0.375, 0.75, 0.125, 0.75, 0.375, 0.0, 0.625, 0.0, 0.625, 0.25, 0.375, 0.25, 0.375, 0.75, 0.625, 0.75, 0.625, 1.0, 0.375, 1.0, 0.375, 0.5, 0.625, 0.5, 0.625, 0.75, 0.375, 0.75, 0.625, 0.5, 0.875, 0.5, 0.875, 0.75, 0.625, 0.75, 0.375, 0.25, 0.625, 0.25, 0.625, 0.5, 0.375, 0.5])
me_cube_029.materials.append(mat_material_002)
me_cube_029.update()
me_cube_030 = bpy.data.meshes.new('Cube.030')
me_cube_030.from_pydata([(-1.041, -1.041, 1.635), (-1.041, -0.959, 1.635), (-1.041, -1.041, 1.921), (1.041, -1.041, 1.635), (1.041, -0.959, 1.635), (1.041, -1.041, 1.921), (1.041, -0.959, 1.921), (-1.041, -0.959, 1.921)], [], [(1, 4, 3, 0), (0, 2, 7, 1), (3, 5, 2, 0), (4, 6, 5, 3), (6, 7, 2, 5), (1, 7, 6, 4)])
_uv = me_cube_030.uv_layers.new(name='UVMap')
_uv.uv.foreach_set('vector', [0.125, 0.5, 0.375, 0.5, 0.375, 0.75, 0.125, 0.75, 0.375, 0.0, 0.625, 0.0, 0.625, 0.25, 0.375, 0.25, 0.375, 0.75, 0.625, 0.75, 0.625, 1.0, 0.375, 1.0, 0.375, 0.5, 0.625, 0.5, 0.625, 0.75, 0.375, 0.75, 0.625, 0.5, 0.875, 0.5, 0.875, 0.75, 0.625, 0.75, 0.375, 0.25, 0.625, 0.25, 0.625, 0.5, 0.375, 0.5])
me_cube_030.materials.append(mat_material_002)
me_cube_030.update()
me_cube_031 = bpy.data.meshes.new('Cube.031')
me_cube_031.from_pydata([(-1.041, 0.959, 1.635), (-1.041, 1.041, 1.635), (-1.041, 0.959, 1.921), (1.041, 0.959, 1.635), (1.041, 1.041, 1.635), (1.041, 0.959, 1.921), (1.041, 1.041, 1.921), (-1.041, 1.041, 1.921)], [], [(1, 4, 3, 0), (0, 2, 7, 1), (3, 5, 2, 0), (4, 6, 5, 3), (6, 7, 2, 5), (1, 7, 6, 4)])
_uv = me_cube_031.uv_layers.new(name='UVMap')
_uv.uv.foreach_set('vector', [0.125, 0.5, 0.375, 0.5, 0.375, 0.75, 0.125, 0.75, 0.375, 0.0, 0.625, 0.0, 0.625, 0.25, 0.375, 0.25, 0.375, 0.75, 0.625, 0.75, 0.625, 1.0, 0.375, 1.0, 0.375, 0.5, 0.625, 0.5, 0.625, 0.75, 0.375, 0.75, 0.625, 0.5, 0.875, 0.5, 0.875, 0.75, 0.625, 0.75, 0.375, 0.25, 0.625, 0.25, 0.625, 0.5, 0.375, 0.5])
me_cube_031.materials.append(mat_material_002)
me_cube_031.update()

# ---- objects
ob_cube = bpy.data.objects.new('Cube', me_cube)
ob_cube_001 = bpy.data.objects.new('Cube.001', me_cube_001)
ob_cube_002 = bpy.data.objects.new('Cube.002', me_cube_002)
ob_cube_003 = bpy.data.objects.new('Cube.003', me_cube_003)
ob_cube_004 = bpy.data.objects.new('Cube.004', me_cube_004)
ob_cube_005 = bpy.data.objects.new('Cube.005', me_cube_006)
ob_cube_006 = bpy.data.objects.new('Cube.006', me_cube_007)
ob_cube_007 = bpy.data.objects.new('Cube.007', me_cube_008)
ob_cube_008 = bpy.data.objects.new('Cube.008', me_cube_009)
ob_cube_009 = bpy.data.objects.new('Cube.009', me_cube_010)
ob_cube_010 = bpy.data.objects.new('Cube.010', me_cube_011)
ob_cube_011 = bpy.data.objects.new('Cube.011', me_cube_012)
ob_cube_012 = bpy.data.objects.new('Cube.012', me_cube_013)
ob_cube_013 = bpy.data.objects.new('Cube.013', me_cube_014)
ob_cube_014 = bpy.data.objects.new('Cube.014', me_cube_015)
ob_cube_015 = bpy.data.objects.new('Cube.015', me_cube_016)
ob_cube_016 = bpy.data.objects.new('Cube.016', me_cube_017)
ob_cube_017 = bpy.data.objects.new('Cube.017', me_cube_018)
ob_cube_018 = bpy.data.objects.new('Cube.018', me_cube_019)
ob_cube_019 = bpy.data.objects.new('Cube.019', me_cube_020)
ob_cube_020 = bpy.data.objects.new('Cube.020', me_cube_021)
ob_cube_023 = bpy.data.objects.new('Cube.023', me_cube_024)
ob_cube_026 = bpy.data.objects.new('Cube.026', me_cube_027)
ob_cube_021 = bpy.data.objects.new('Cube.021', me_cube_028)
ob_cube_022 = bpy.data.objects.new('Cube.022', me_cube_029)
ob_cube_024 = bpy.data.objects.new('Cube.024', me_cube_030)
ob_cube_025 = bpy.data.objects.new('Cube.025', me_cube_031)

# ---- transforms, parenting, visibility, modifiers, constraints
ob_cube.location = (0.0, 0.0, 0.0)
ob_cube.lock_rotations_4d = False
ob_cube.empty_display_type = 'ARROWS'
ob_cube.lineart.crease_threshold = 0.0
ob_cube_001.location = (0.0, 0.0, 0.0)
ob_cube_002.location = (0.0, 0.0, 2.742)
ob_cube_003.location = (0.0, 0.0, 0.0)
ob_cube_004.location = (0.0, 0.0, 0.03038)
ob_cube_005.location = (0.0, 0.0, 0.2728)
ob_cube_006.location = (0.0, 0.0, 0.3032)
ob_cube_007.location = (0.0, 0.0, 0.5166)
ob_cube_008.location = (0.0, 0.0, 0.5773)
ob_cube_009.location = (0.0, 0.0, 0.8029)
ob_cube_010.location = (0.0, 0.0, 0.8448)
ob_cube_011.location = (0.0, 0.0, 1.083)
ob_cube_012.location = (0.0, 3.966, 0.0)
ob_cube_013.location = (0.0, 3.966, 0.03038)
ob_cube_014.location = (0.0, 3.966, 0.2728)
ob_cube_015.location = (0.0, 3.966, 0.3032)
ob_cube_016.location = (0.0, 3.966, 0.5166)
ob_cube_017.location = (0.0, 3.966, 0.5773)
ob_cube_018.location = (0.0, 3.966, 0.8029)
ob_cube_019.location = (0.0, 3.966, 0.8448)
ob_cube_020.location = (0.0, 3.966, 1.083)
ob_cube_023.location = (0.0, 0.1364, 0.0)
ob_cube_026.location = (0.0, 0.0, 0.0)
ob_cube_026.lock_rotations_4d = False
ob_cube_026.empty_display_type = 'ARROWS'
ob_cube_026.lineart.crease_threshold = 0.0
ob_cube_021.location = (0.0, 0.1364, 0.0)
ob_cube_022.location = (0.0, 0.1364, 0.0)
ob_cube_024.location = (0.0, 0.1364, 0.0)
ob_cube_025.location = (0.0, 0.1364, 0.0)

# ---- collection membership
col_collection.objects.link(ob_cube)
col_collection.objects.link(ob_cube_001)
col_collection.objects.link(ob_cube_002)
col_collection.objects.link(ob_cube_003)
col_collection.objects.link(ob_cube_004)
col_collection.objects.link(ob_cube_005)
col_collection.objects.link(ob_cube_006)
col_collection.objects.link(ob_cube_007)
col_collection.objects.link(ob_cube_008)
col_collection.objects.link(ob_cube_009)
col_collection.objects.link(ob_cube_010)
col_collection.objects.link(ob_cube_011)
col_collection.objects.link(ob_cube_012)
col_collection.objects.link(ob_cube_013)
col_collection.objects.link(ob_cube_014)
col_collection.objects.link(ob_cube_015)
col_collection.objects.link(ob_cube_016)
col_collection.objects.link(ob_cube_017)
col_collection.objects.link(ob_cube_018)
col_collection.objects.link(ob_cube_019)
col_collection.objects.link(ob_cube_020)
col_collection.objects.link(ob_cube_023)
col_collection.objects.link(ob_cube_026)
col_collection.objects.link(ob_cube_021)
col_collection.objects.link(ob_cube_022)
col_collection.objects.link(ob_cube_024)
col_collection.objects.link(ob_cube_025)

# ---- scene / render settings (as saved in the file)
scene.frame_start = 1; scene.frame_end = 250; scene.frame_set(1)
scene.render.engine = 'BLENDER_EEVEE_NEXT'
scene.cycles.sampling_pattern = 'TABULATED_SOBOL'
scene.cycles.use_light_tree = False
scene.view_settings.view_transform = 'Filmic'
bpy.context.view_layer.update()

# ---- added for rendering (the .blend has no active camera and no usable light): camera, sun
cam_auto = bpy.data.cameras.new('AutoCamera')
cam_auto.lens = 50.0
cam_auto.sensor_width = 36.0
cam_auto.clip_end = 1000.0
ob_auto_camera = bpy.data.objects.new('AutoCamera', cam_auto)
scene.collection.objects.link(ob_auto_camera)
ob_auto_camera.location = (5.89278, -6.76792, 5.99925)
ob_auto_camera.rotation_euler = (1.09748, -7.21219e-08, 0.694738)
scene.camera = ob_auto_camera
light_auto_sun = bpy.data.lights.new('AutoSun', 'SUN')
light_auto_sun.energy = 3.0
light_auto_sun.angle = 0.0523599
ob_auto_sun = bpy.data.objects.new('AutoSun', light_auto_sun)
scene.collection.objects.link(ob_auto_sun)
ob_auto_sun.rotation_euler = (0.872665, 0.174533, 0.523599)
bpy.context.view_layer.update()
